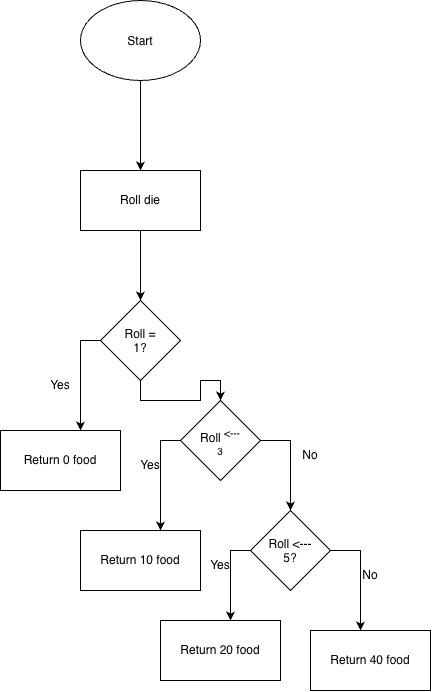

The diagram above was exported from draw.io. Its source (the exported page's mxGraphModel, read from the mxfile embedded in the PNG):
<mxGraphModel dx="1911" dy="732" grid="1" gridSize="10" guides="1" tooltips="1" connect="1" arrows="1" fold="1" page="1" pageScale="1" pageWidth="850" pageHeight="1100" math="0" shadow="0">
  <root>
    <mxCell id="0" />
    <mxCell id="1" parent="0" />
    <mxCell id="Wvi39IwzVzeRKCg7Tk9q-3" edge="1" parent="1" source="Wvi39IwzVzeRKCg7Tk9q-1" style="edgeStyle=orthogonalEdgeStyle;rounded=0;orthogonalLoop=1;jettySize=auto;html=1;" target="Wvi39IwzVzeRKCg7Tk9q-2" value="">
      <mxGeometry relative="1" as="geometry" />
    </mxCell>
    <mxCell id="Wvi39IwzVzeRKCg7Tk9q-1" parent="1" style="ellipse;whiteSpace=wrap;html=1;shapeInside=1;" value="Start" vertex="1">
      <mxGeometry height="80" width="120" x="50" y="40" as="geometry" />
    </mxCell>
    <mxCell id="Wvi39IwzVzeRKCg7Tk9q-5" edge="1" parent="1" source="Wvi39IwzVzeRKCg7Tk9q-2" style="edgeStyle=orthogonalEdgeStyle;rounded=0;orthogonalLoop=1;jettySize=auto;html=1;" target="Wvi39IwzVzeRKCg7Tk9q-4" value="">
      <mxGeometry relative="1" as="geometry" />
    </mxCell>
    <mxCell id="Wvi39IwzVzeRKCg7Tk9q-2" parent="1" style="whiteSpace=wrap;html=1;" value="Roll die" vertex="1">
      <mxGeometry height="60" width="120" x="50" y="210" as="geometry" />
    </mxCell>
    <mxCell id="Wvi39IwzVzeRKCg7Tk9q-6" edge="1" parent="1" source="Wvi39IwzVzeRKCg7Tk9q-4" style="edgeStyle=orthogonalEdgeStyle;rounded=0;orthogonalLoop=1;jettySize=auto;html=1;">
      <mxGeometry relative="1" as="geometry">
        <mxPoint x="50" y="470" as="targetPoint" />
      </mxGeometry>
    </mxCell>
    <mxCell id="Wvi39IwzVzeRKCg7Tk9q-9" edge="1" parent="1" source="Wvi39IwzVzeRKCg7Tk9q-4" style="edgeStyle=orthogonalEdgeStyle;rounded=0;orthogonalLoop=1;jettySize=auto;html=1;entryX=0.5;entryY=0;entryDx=0;entryDy=0;" target="Wvi39IwzVzeRKCg7Tk9q-10">
      <mxGeometry relative="1" as="geometry">
        <mxPoint x="180" y="440" as="targetPoint" />
      </mxGeometry>
    </mxCell>
    <mxCell id="Wvi39IwzVzeRKCg7Tk9q-4" parent="1" style="rhombus;whiteSpace=wrap;html=1;shapeInside=1;" value="Roll = 1?" vertex="1">
      <mxGeometry height="80" width="80" x="70" y="340" as="geometry" />
    </mxCell>
    <mxCell id="Wvi39IwzVzeRKCg7Tk9q-7" parent="1" style="text;html=1;whiteSpace=wrap;strokeColor=none;fillColor=none;align=center;verticalAlign=middle;rounded=0;" value="Yes" vertex="1">
      <mxGeometry height="30" width="60" y="410" as="geometry" />
    </mxCell>
    <mxCell id="Wvi39IwzVzeRKCg7Tk9q-8" parent="1" style="rounded=0;whiteSpace=wrap;html=1;" value="Return 0 food" vertex="1">
      <mxGeometry height="60" width="120" x="-30" y="470" as="geometry" />
    </mxCell>
    <mxCell id="Wvi39IwzVzeRKCg7Tk9q-13" edge="1" parent="1" source="Wvi39IwzVzeRKCg7Tk9q-10" style="edgeStyle=orthogonalEdgeStyle;rounded=0;orthogonalLoop=1;jettySize=auto;html=1;">
      <mxGeometry relative="1" as="geometry">
        <mxPoint x="260" y="550" as="targetPoint" />
      </mxGeometry>
    </mxCell>
    <mxCell id="Wvi39IwzVzeRKCg7Tk9q-15" edge="1" parent="1" source="Wvi39IwzVzeRKCg7Tk9q-10" style="edgeStyle=orthogonalEdgeStyle;rounded=0;orthogonalLoop=1;jettySize=auto;html=1;">
      <mxGeometry relative="1" as="geometry">
        <mxPoint x="130" y="570" as="targetPoint" />
      </mxGeometry>
    </mxCell>
    <mxCell id="Wvi39IwzVzeRKCg7Tk9q-10" parent="1" style="rhombus;whiteSpace=wrap;html=1;shapeInside=1;" value="Roll &lt;sup&gt;&amp;lt;--- 3&lt;/sup&gt;" vertex="1">
      <mxGeometry height="80" width="80" x="150" y="440" as="geometry" />
    </mxCell>
    <mxCell id="Wvi39IwzVzeRKCg7Tk9q-16" parent="1" style="text;html=1;whiteSpace=wrap;strokeColor=none;fillColor=none;align=center;verticalAlign=middle;rounded=0;" value="Yes" vertex="1">
      <mxGeometry height="30" width="60" x="90" y="490" as="geometry" />
    </mxCell>
    <mxCell id="Wvi39IwzVzeRKCg7Tk9q-17" parent="1" style="rounded=0;whiteSpace=wrap;html=1;" value="Return 10 food" vertex="1">
      <mxGeometry height="60" width="120" x="50" y="570" as="geometry" />
    </mxCell>
    <mxCell id="Wvi39IwzVzeRKCg7Tk9q-18" parent="1" style="text;html=1;whiteSpace=wrap;strokeColor=none;fillColor=none;align=center;verticalAlign=middle;rounded=0;" value="No" vertex="1">
      <mxGeometry height="30" width="60" x="250" y="480" as="geometry" />
    </mxCell>
    <mxCell id="Wvi39IwzVzeRKCg7Tk9q-20" edge="1" parent="1" source="Wvi39IwzVzeRKCg7Tk9q-19" style="edgeStyle=orthogonalEdgeStyle;rounded=0;orthogonalLoop=1;jettySize=auto;html=1;">
      <mxGeometry relative="1" as="geometry">
        <mxPoint x="200" y="660" as="targetPoint" />
      </mxGeometry>
    </mxCell>
    <mxCell id="Wvi39IwzVzeRKCg7Tk9q-23" edge="1" parent="1" source="Wvi39IwzVzeRKCg7Tk9q-19" style="edgeStyle=orthogonalEdgeStyle;rounded=0;orthogonalLoop=1;jettySize=auto;html=1;">
      <mxGeometry relative="1" as="geometry">
        <mxPoint x="330" y="670" as="targetPoint" />
      </mxGeometry>
    </mxCell>
    <mxCell id="Wvi39IwzVzeRKCg7Tk9q-19" parent="1" style="rhombus;whiteSpace=wrap;html=1;shapeInside=1;" value="Roll &amp;lt;--- 5?" vertex="1">
      <mxGeometry height="80" width="80" x="220" y="550" as="geometry" />
    </mxCell>
    <mxCell id="Wvi39IwzVzeRKCg7Tk9q-21" parent="1" style="text;html=1;whiteSpace=wrap;strokeColor=none;fillColor=none;align=center;verticalAlign=middle;rounded=0;" value="Yes" vertex="1">
      <mxGeometry height="30" width="60" x="160" y="590" as="geometry" />
    </mxCell>
    <mxCell id="Wvi39IwzVzeRKCg7Tk9q-22" parent="1" style="rounded=0;whiteSpace=wrap;html=1;" value="Return 20 food" vertex="1">
      <mxGeometry height="60" width="120" x="130" y="660" as="geometry" />
    </mxCell>
    <mxCell id="Wvi39IwzVzeRKCg7Tk9q-24" parent="1" style="text;html=1;whiteSpace=wrap;strokeColor=none;fillColor=none;align=center;verticalAlign=middle;rounded=0;" value="No" vertex="1">
      <mxGeometry height="30" width="60" x="310" y="600" as="geometry" />
    </mxCell>
    <mxCell id="Wvi39IwzVzeRKCg7Tk9q-25" parent="1" style="rounded=0;whiteSpace=wrap;html=1;" value="Return 40 food" vertex="1">
      <mxGeometry height="60" width="120" x="280" y="670" as="geometry" />
    </mxCell>
  </root>
</mxGraphModel>